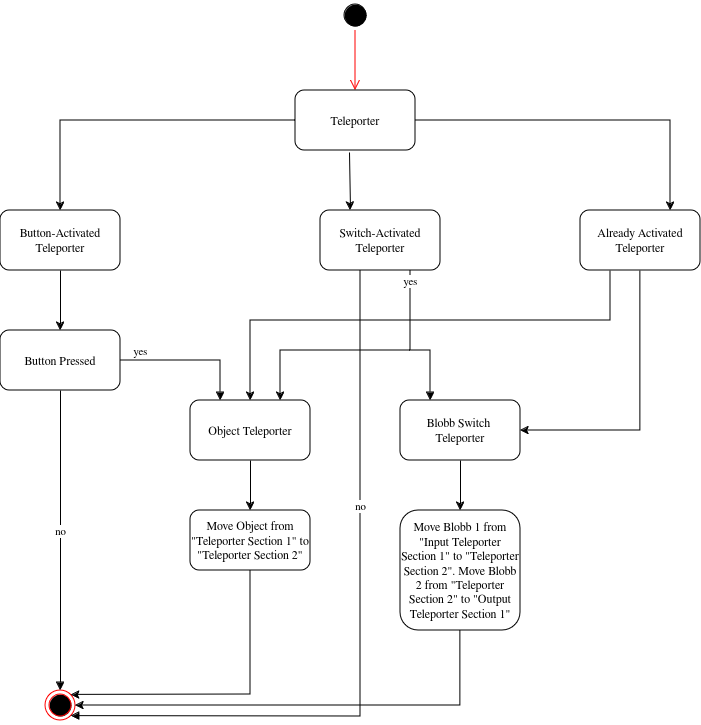

The diagram above was exported from draw.io. Its source (the exported page's mxGraphModel, read from the mxfile embedded in the PNG):
<mxGraphModel dx="1430" dy="778" grid="1" gridSize="10" guides="1" tooltips="1" connect="1" arrows="1" fold="1" page="1" pageScale="1" pageWidth="850" pageHeight="1100" math="0" shadow="0">
  <root>
    <mxCell id="0" />
    <mxCell id="1" parent="0" />
    <mxCell id="gq-s49_yooijBYN5JD6I-1" value="" style="ellipse;html=1;shape=startState;fillColor=#000000;strokeColor=#000000;" parent="1" vertex="1">
      <mxGeometry x="430" y="40" width="30" height="30" as="geometry" />
    </mxCell>
    <mxCell id="gq-s49_yooijBYN5JD6I-2" value="" style="edgeStyle=orthogonalEdgeStyle;html=1;verticalAlign=bottom;endArrow=open;endSize=8;strokeColor=#ff0000;rounded=0;" parent="1" source="gq-s49_yooijBYN5JD6I-1" edge="1">
      <mxGeometry relative="1" as="geometry">
        <mxPoint x="445" y="130" as="targetPoint" />
      </mxGeometry>
    </mxCell>
    <mxCell id="gq-s49_yooijBYN5JD6I-3" value="Teleporter" style="rounded=1;whiteSpace=wrap;html=1;" parent="1" vertex="1">
      <mxGeometry x="385" y="130" width="120" height="60" as="geometry" />
    </mxCell>
    <mxCell id="gq-s49_yooijBYN5JD6I-4" value="Button Pressed" style="rounded=1;whiteSpace=wrap;html=1;" parent="1" vertex="1">
      <mxGeometry x="90" y="370" width="120" height="60" as="geometry" />
    </mxCell>
    <mxCell id="gq-s49_yooijBYN5JD6I-5" value="Button-Activated Teleporter" style="rounded=1;whiteSpace=wrap;html=1;" parent="1" vertex="1">
      <mxGeometry x="90" y="250" width="120" height="60" as="geometry" />
    </mxCell>
    <mxCell id="gq-s49_yooijBYN5JD6I-6" value="&lt;div&gt;Switch-Activated&lt;/div&gt;&lt;div&gt;Teleporter&lt;br&gt;&lt;/div&gt;" style="rounded=1;whiteSpace=wrap;html=1;" parent="1" vertex="1">
      <mxGeometry x="410" y="250" width="120" height="60" as="geometry" />
    </mxCell>
    <mxCell id="gq-s49_yooijBYN5JD6I-7" value="" style="endArrow=classic;html=1;rounded=0;exitX=0;exitY=0.5;exitDx=0;exitDy=0;entryX=0.5;entryY=0;entryDx=0;entryDy=0;" parent="1" source="gq-s49_yooijBYN5JD6I-3" target="gq-s49_yooijBYN5JD6I-5" edge="1">
      <mxGeometry width="50" height="50" relative="1" as="geometry">
        <mxPoint x="400" y="430" as="sourcePoint" />
        <mxPoint x="450" y="380" as="targetPoint" />
        <Array as="points">
          <mxPoint x="150" y="160" />
        </Array>
      </mxGeometry>
    </mxCell>
    <mxCell id="gq-s49_yooijBYN5JD6I-8" value="" style="endArrow=classic;html=1;rounded=0;exitX=1;exitY=0.5;exitDx=0;exitDy=0;entryX=0.75;entryY=0;entryDx=0;entryDy=0;" parent="1" source="gq-s49_yooijBYN5JD6I-3" target="QnVbL0tUG4QV3211GyY8-1" edge="1">
      <mxGeometry width="50" height="50" relative="1" as="geometry">
        <mxPoint x="400" y="430" as="sourcePoint" />
        <mxPoint x="450" y="380" as="targetPoint" />
        <Array as="points">
          <mxPoint x="570" y="160" />
          <mxPoint x="760" y="160" />
          <mxPoint x="760" y="200" />
        </Array>
      </mxGeometry>
    </mxCell>
    <mxCell id="gq-s49_yooijBYN5JD6I-10" value="" style="endArrow=classic;html=1;rounded=0;exitX=0.5;exitY=1;exitDx=0;exitDy=0;entryX=0.5;entryY=0;entryDx=0;entryDy=0;" parent="1" source="gq-s49_yooijBYN5JD6I-5" edge="1">
      <mxGeometry width="50" height="50" relative="1" as="geometry">
        <mxPoint x="400" y="430" as="sourcePoint" />
        <mxPoint x="150" y="370" as="targetPoint" />
      </mxGeometry>
    </mxCell>
    <mxCell id="gq-s49_yooijBYN5JD6I-14" value="Object Teleporter" style="rounded=1;whiteSpace=wrap;html=1;" parent="1" vertex="1">
      <mxGeometry x="280" y="440" width="120" height="60" as="geometry" />
    </mxCell>
    <mxCell id="gq-s49_yooijBYN5JD6I-15" value="&lt;div&gt;Blobb Switch&amp;nbsp;&lt;/div&gt;&lt;div&gt;Teleporter&lt;/div&gt;" style="rounded=1;whiteSpace=wrap;html=1;" parent="1" vertex="1">
      <mxGeometry x="490" y="440" width="120" height="60" as="geometry" />
    </mxCell>
    <mxCell id="gq-s49_yooijBYN5JD6I-17" value="" style="endArrow=classic;html=1;rounded=0;exitX=0.25;exitY=1;exitDx=0;exitDy=0;" parent="1" source="QnVbL0tUG4QV3211GyY8-1" edge="1" target="gq-s49_yooijBYN5JD6I-14">
      <mxGeometry width="50" height="50" relative="1" as="geometry">
        <mxPoint x="400" y="590" as="sourcePoint" />
        <mxPoint x="550" y="440" as="targetPoint" />
        <Array as="points">
          <mxPoint x="700" y="360" />
          <mxPoint x="340" y="360" />
        </Array>
      </mxGeometry>
    </mxCell>
    <mxCell id="gq-s49_yooijBYN5JD6I-18" value="" style="endArrow=classic;html=1;rounded=0;exitX=0.5;exitY=1;exitDx=0;exitDy=0;entryX=1;entryY=0.5;entryDx=0;entryDy=0;" parent="1" source="QnVbL0tUG4QV3211GyY8-1" target="gq-s49_yooijBYN5JD6I-15" edge="1">
      <mxGeometry width="50" height="50" relative="1" as="geometry">
        <mxPoint x="770" y="340" as="sourcePoint" />
        <mxPoint x="700" y="500" as="targetPoint" />
        <Array as="points">
          <mxPoint x="730" y="470" />
        </Array>
      </mxGeometry>
    </mxCell>
    <mxCell id="gq-s49_yooijBYN5JD6I-19" value="yes" style="html=1;verticalAlign=bottom;endArrow=block;curved=0;rounded=0;exitX=1;exitY=0.5;exitDx=0;exitDy=0;entryX=0.25;entryY=0;entryDx=0;entryDy=0;" parent="1" source="gq-s49_yooijBYN5JD6I-4" target="gq-s49_yooijBYN5JD6I-14" edge="1">
      <mxGeometry x="-0.7143" width="80" relative="1" as="geometry">
        <mxPoint x="380" y="560" as="sourcePoint" />
        <mxPoint x="510" y="400" as="targetPoint" />
        <Array as="points">
          <mxPoint x="310" y="400" />
        </Array>
        <mxPoint as="offset" />
      </mxGeometry>
    </mxCell>
    <mxCell id="gq-s49_yooijBYN5JD6I-21" value="" style="ellipse;html=1;shape=endState;fillColor=#000000;strokeColor=#ff0000;" parent="1" vertex="1">
      <mxGeometry x="135" y="730" width="30" height="30" as="geometry" />
    </mxCell>
    <mxCell id="gq-s49_yooijBYN5JD6I-22" value="no" style="html=1;verticalAlign=bottom;endArrow=block;curved=0;rounded=0;exitX=0.5;exitY=1;exitDx=0;exitDy=0;entryX=0.5;entryY=0;entryDx=0;entryDy=0;" parent="1" source="gq-s49_yooijBYN5JD6I-4" target="gq-s49_yooijBYN5JD6I-21" edge="1">
      <mxGeometry width="80" relative="1" as="geometry">
        <mxPoint x="380" y="510" as="sourcePoint" />
        <mxPoint x="460" y="510" as="targetPoint" />
      </mxGeometry>
    </mxCell>
    <mxCell id="gq-s49_yooijBYN5JD6I-32" value="Move Object from &quot;Teleporter Section 1&quot; to &quot;Teleporter Section 2&quot;" style="rounded=1;whiteSpace=wrap;html=1;" parent="1" vertex="1">
      <mxGeometry x="280" y="550" width="120" height="60" as="geometry" />
    </mxCell>
    <mxCell id="gq-s49_yooijBYN5JD6I-33" value="Move Blobb 1 from &quot;Input Teleporter Section 1&quot; to &quot;Teleporter Section 2&quot;. Move Blobb 2 from &quot;Teleporter Section 2&quot; to &quot;Output Teleporter Section 1&quot;" style="rounded=1;whiteSpace=wrap;html=1;" parent="1" vertex="1">
      <mxGeometry x="490" y="550" width="120" height="120" as="geometry" />
    </mxCell>
    <mxCell id="gq-s49_yooijBYN5JD6I-36" value="" style="endArrow=classic;html=1;rounded=0;exitX=0.5;exitY=1;exitDx=0;exitDy=0;" parent="1" source="gq-s49_yooijBYN5JD6I-14" target="gq-s49_yooijBYN5JD6I-32" edge="1">
      <mxGeometry width="50" height="50" relative="1" as="geometry">
        <mxPoint x="420" y="530" as="sourcePoint" />
        <mxPoint x="470" y="480" as="targetPoint" />
      </mxGeometry>
    </mxCell>
    <mxCell id="gq-s49_yooijBYN5JD6I-38" value="" style="endArrow=classic;html=1;rounded=0;exitX=0.5;exitY=1;exitDx=0;exitDy=0;entryX=0.5;entryY=0;entryDx=0;entryDy=0;" parent="1" source="gq-s49_yooijBYN5JD6I-15" target="gq-s49_yooijBYN5JD6I-33" edge="1">
      <mxGeometry width="50" height="50" relative="1" as="geometry">
        <mxPoint x="420" y="530" as="sourcePoint" />
        <mxPoint x="470" y="480" as="targetPoint" />
      </mxGeometry>
    </mxCell>
    <mxCell id="gq-s49_yooijBYN5JD6I-39" value="" style="endArrow=classic;html=1;rounded=0;exitX=0.5;exitY=1;exitDx=0;exitDy=0;entryX=1;entryY=0;entryDx=0;entryDy=0;" parent="1" source="gq-s49_yooijBYN5JD6I-32" target="gq-s49_yooijBYN5JD6I-21" edge="1">
      <mxGeometry width="50" height="50" relative="1" as="geometry">
        <mxPoint x="420" y="530" as="sourcePoint" />
        <mxPoint x="470" y="480" as="targetPoint" />
        <Array as="points">
          <mxPoint x="340" y="734" />
        </Array>
      </mxGeometry>
    </mxCell>
    <mxCell id="gq-s49_yooijBYN5JD6I-40" value="" style="endArrow=classic;html=1;rounded=0;exitX=0.5;exitY=1;exitDx=0;exitDy=0;entryX=1;entryY=0.5;entryDx=0;entryDy=0;" parent="1" source="gq-s49_yooijBYN5JD6I-33" target="gq-s49_yooijBYN5JD6I-21" edge="1">
      <mxGeometry width="50" height="50" relative="1" as="geometry">
        <mxPoint x="420" y="530" as="sourcePoint" />
        <mxPoint x="470" y="480" as="targetPoint" />
        <Array as="points">
          <mxPoint x="550" y="745" />
        </Array>
      </mxGeometry>
    </mxCell>
    <mxCell id="QnVbL0tUG4QV3211GyY8-1" value="&lt;div&gt;Already Activated&lt;/div&gt;&lt;div&gt;Teleporter&lt;br&gt;&lt;/div&gt;" style="rounded=1;whiteSpace=wrap;html=1;" vertex="1" parent="1">
      <mxGeometry x="670" y="250" width="120" height="60" as="geometry" />
    </mxCell>
    <mxCell id="QnVbL0tUG4QV3211GyY8-2" value="" style="endArrow=classic;html=1;rounded=0;entryX=0.25;entryY=0;entryDx=0;entryDy=0;exitX=0.45;exitY=1.033;exitDx=0;exitDy=0;exitPerimeter=0;" edge="1" parent="1" source="gq-s49_yooijBYN5JD6I-3" target="gq-s49_yooijBYN5JD6I-6">
      <mxGeometry width="50" height="50" relative="1" as="geometry">
        <mxPoint x="400" y="430" as="sourcePoint" />
        <mxPoint x="450" y="380" as="targetPoint" />
      </mxGeometry>
    </mxCell>
    <mxCell id="QnVbL0tUG4QV3211GyY8-5" value="yes" style="html=1;verticalAlign=bottom;endArrow=block;curved=0;rounded=0;exitX=0.75;exitY=1;exitDx=0;exitDy=0;entryX=0.25;entryY=0;entryDx=0;entryDy=0;" edge="1" parent="1" source="gq-s49_yooijBYN5JD6I-6" target="gq-s49_yooijBYN5JD6I-15">
      <mxGeometry x="-0.7333" width="80" relative="1" as="geometry">
        <mxPoint x="220" y="410" as="sourcePoint" />
        <mxPoint x="500" y="430" as="targetPoint" />
        <Array as="points">
          <mxPoint x="500" y="390" />
          <mxPoint x="520" y="390" />
        </Array>
        <mxPoint as="offset" />
      </mxGeometry>
    </mxCell>
    <mxCell id="QnVbL0tUG4QV3211GyY8-7" value="no" style="html=1;verticalAlign=bottom;endArrow=block;curved=0;rounded=0;exitX=0.75;exitY=1;exitDx=0;exitDy=0;entryX=1;entryY=1;entryDx=0;entryDy=0;" edge="1" parent="1" target="gq-s49_yooijBYN5JD6I-21">
      <mxGeometry x="-0.3333" width="80" relative="1" as="geometry">
        <mxPoint x="450" y="310" as="sourcePoint" />
        <mxPoint x="470" y="440" as="targetPoint" />
        <Array as="points">
          <mxPoint x="450" y="390" />
          <mxPoint x="450" y="756" />
        </Array>
        <mxPoint as="offset" />
      </mxGeometry>
    </mxCell>
    <mxCell id="QnVbL0tUG4QV3211GyY8-8" value="" style="endArrow=classic;html=1;rounded=0;entryX=0.75;entryY=0;entryDx=0;entryDy=0;" edge="1" parent="1" target="gq-s49_yooijBYN5JD6I-14">
      <mxGeometry width="50" height="50" relative="1" as="geometry">
        <mxPoint x="500" y="390" as="sourcePoint" />
        <mxPoint x="450" y="380" as="targetPoint" />
        <Array as="points">
          <mxPoint x="370" y="390" />
        </Array>
      </mxGeometry>
    </mxCell>
  </root>
</mxGraphModel>